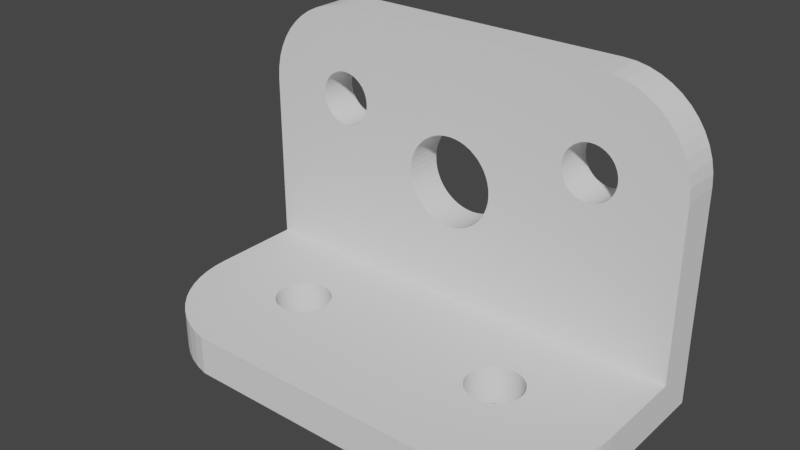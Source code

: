 # Source: CADsketcherExample1.blend  (saved by Blender 4.0.36; exported with 4.5.12 LTS)
import bpy
from mathutils import Matrix  # noqa: F401  (used for matrix-valued properties, if any)

bpy.ops.wm.read_factory_settings(use_empty=True)
scene = bpy.context.scene
scene.name = 'Scene'

# ---- collections
col_collection = bpy.data.collections.new('Collection'); scene.collection.children.link(col_collection)

# ---- world
world_world = bpy.data.worlds.new('World'); scene.world = world_world
world_world.use_nodes = True; world_world.node_tree.nodes.clear()
_N = world_world.node_tree.nodes; _L = world_world.node_tree.links
n0 = _N.new('ShaderNodeOutputWorld'); n0.name = 'World Output'; n0.location = (300, 300)
n1 = _N.new('ShaderNodeBackground'); n1.name = 'Background'; n1.location = (10, 300)
n1.inputs[0].default_value = (0.05088, 0.05088, 0.05088, 1.0)
_L.new(n1.outputs[0], n0.inputs[0])
n0.is_active_output = True
world_world.color = (0.05088, 0.05088, 0.05088)
world_world.use_sun_shadow = False
world_world.sun_shadow_jitter_overblur = 0.0

# ---- meshes
me_backplate = bpy.data.meshes.new('Backplate')
me_backplate.from_pydata([(-7.19, 0.004807, 0.0), (7.81, 0.004807, 0.0), (7.81, 7.005, 0.0), (7.783, 7.412, 0.0), (7.703, 7.802, 0.0), (7.574, 8.173, 0.0), (7.4, 8.519, 0.0), (7.185, 8.838, 0.0), (6.931, 9.126, 0.0), (6.643, 9.38, 0.0), (6.324, 9.595, 0.0), (5.978, 9.769, 0.0), (5.608, 9.898, 0.0), (5.217, 9.977, 0.0), (4.81, 10.0, 0.0), (-4.19, 10.0, 0.0), (-4.597, 9.977, 0.0), (-4.988, 9.898, 0.0), (-5.358, 9.769, 0.0), (-5.704, 9.595, 0.0), (-6.023, 9.38, 0.0), (-6.311, 9.126, 0.0), (-6.565, 8.838, 0.0), (-6.78, 8.519, 0.0), (-6.954, 8.173, 0.0), (-7.083, 7.802, 0.0), (-7.163, 7.412, 0.0), (-7.19, 7.005, 0.0), (-7.19, 5.19, 0.0), (9.185e-17, 6.8, 0.0), (-0.2035, 6.786, 0.0), (-0.3988, 6.746, 0.0), (-0.5839, 6.682, 0.0), (-0.7571, 6.595, 0.0), (-0.9166, 6.487, 0.0), (-1.061, 6.361, 0.0), (-1.187, 6.217, 0.0), (-1.295, 6.057, 0.0), (-1.382, 5.884, 0.0), (-1.446, 5.699, 0.0), (-1.486, 5.504, 0.0), (-1.5, 5.3, 0.0), (-1.486, 5.096, 0.0), (-1.446, 4.901, 0.0), (-1.382, 4.716, 0.0), (-1.295, 4.543, 0.0), (-1.187, 4.383, 0.0), (-1.061, 4.239, 0.0), (-0.9166, 4.113, 0.0), (-0.7571, 4.005, 0.0), (-0.5839, 3.918, 0.0), (-0.3988, 3.854, 0.0), (-0.2035, 3.814, 0.0), (-2.755e-16, 3.8, 0.0), (0.2035, 3.814, 0.0), (0.3988, 3.854, 0.0), (0.5839, 3.918, 0.0), (0.7571, 4.005, 0.0), (0.9166, 4.113, 0.0), (1.061, 4.239, 0.0), (1.187, 4.383, 0.0), (1.295, 4.543, 0.0), (1.382, 4.716, 0.0), (1.446, 4.901, 0.0), (1.486, 5.096, 0.0), (1.5, 5.3, 0.0), (1.486, 5.504, 0.0), (1.446, 5.699, 0.0), (1.382, 5.884, 0.0), (1.295, 6.057, 0.0), (1.187, 6.217, 0.0), (1.061, 6.361, 0.0), (0.9166, 6.487, 0.0), (0.7571, 6.595, 0.0), (0.5839, 6.682, 0.0), (0.3988, 6.746, 0.0), (0.2035, 6.786, 0.0), (-4.19, 7.905, 0.0), (-4.312, 7.897, 0.0), (-4.429, 7.873, 0.0), (-4.54, 7.834, 0.0), (-4.644, 7.782, 0.0), (-4.74, 7.717, 0.0), (-4.826, 7.641, 0.0), (-4.902, 7.555, 0.0), (-4.967, 7.459, 0.0), (-5.019, 7.355, 0.0), (-5.058, 7.244, 0.0), (-5.082, 7.127, 0.0), (-5.09, 7.005, 0.0), (-5.082, 6.883, 0.0), (-5.058, 6.766, 0.0), (-5.019, 6.654, 0.0), (-4.967, 6.551, 0.0), (-4.902, 6.455, 0.0), (-4.826, 6.368, 0.0), (-4.74, 6.292, 0.0), (-4.644, 6.228, 0.0), (-4.54, 6.176, 0.0), (-4.429, 6.137, 0.0), (-4.312, 6.113, 0.0), (-4.19, 6.105, 0.0), (-4.068, 6.113, 0.0), (-3.951, 6.137, 0.0), (-3.84, 6.176, 0.0), (-3.736, 6.228, 0.0), (-3.64, 6.292, 0.0), (-3.554, 6.368, 0.0), (-3.478, 6.455, 0.0), (-3.413, 6.551, 0.0), (-3.361, 6.654, 0.0), (-3.322, 6.766, 0.0), (-3.298, 6.883, 0.0), (-3.29, 7.005, 0.0), (-3.298, 7.127, 0.0), (-3.322, 7.244, 0.0), (-3.361, 7.355, 0.0), (-3.413, 7.459, 0.0), (-3.478, 7.555, 0.0), (-3.554, 7.641, 0.0), (-3.64, 7.717, 0.0), (-3.736, 7.782, 0.0), (-3.84, 7.834, 0.0), (-3.951, 7.873, 0.0), (-4.068, 7.897, 0.0), (4.81, 7.905, 0.0), (4.688, 7.897, 0.0), (4.571, 7.873, 0.0), (4.46, 7.834, 0.0), (4.356, 7.782, 0.0), (4.26, 7.717, 0.0), (4.174, 7.641, 0.0), (4.098, 7.555, 0.0), (4.033, 7.459, 0.0), (3.981, 7.355, 0.0), (3.942, 7.244, 0.0), (3.918, 7.127, 0.0), (3.91, 7.005, 0.0), (3.918, 6.883, 0.0), (3.942, 6.766, 0.0), (3.981, 6.654, 0.0), (4.033, 6.551, 0.0), (4.098, 6.455, 0.0), (4.174, 6.368, 0.0), (4.26, 6.292, 0.0), (4.356, 6.228, 0.0), (4.46, 6.176, 0.0), (4.571, 6.137, 0.0), (4.688, 6.113, 0.0), (4.81, 6.105, 0.0), (4.932, 6.113, 0.0), (5.049, 6.137, 0.0), (5.16, 6.176, 0.0), (5.264, 6.228, 0.0), (5.36, 6.292, 0.0), (5.446, 6.368, 0.0), (5.522, 6.455, 0.0), (5.587, 6.551, 0.0), (5.639, 6.654, 0.0), (5.678, 6.766, 0.0), (5.702, 6.883, 0.0), (5.71, 7.005, 0.0), (5.702, 7.127, 0.0), (5.678, 7.244, 0.0), (5.639, 7.355, 0.0), (5.587, 7.459, 0.0), (5.522, 7.555, 0.0), (5.446, 7.641, 0.0), (5.36, 7.717, 0.0), (5.264, 7.782, 0.0), (5.16, 7.834, 0.0), (5.049, 7.873, 0.0), (4.932, 7.897, 0.0), (-7.19, 0.004807, -1.3), (7.81, 0.004807, -1.3), (7.81, 7.005, -1.3), (7.783, 7.412, -1.3), (7.703, 7.802, -1.3), (7.574, 8.173, -1.3), (7.4, 8.519, -1.3), (7.185, 8.838, -1.3), (6.931, 9.126, -1.3), (6.643, 9.38, -1.3), (6.324, 9.595, -1.3), (5.978, 9.769, -1.3), (5.608, 9.898, -1.3), (5.217, 9.977, -1.3), (4.81, 10.0, -1.3), (-4.19, 10.0, -1.3), (-4.597, 9.977, -1.3), (-4.988, 9.898, -1.3), (-5.358, 9.769, -1.3), (-5.704, 9.595, -1.3), (-6.023, 9.38, -1.3), (-6.311, 9.126, -1.3), (-6.565, 8.838, -1.3), (-6.78, 8.519, -1.3), (-6.954, 8.173, -1.3), (-7.083, 7.802, -1.3), (-7.163, 7.412, -1.3), (-7.19, 7.005, -1.3), (-7.19, 5.19, -1.3), (9.185e-17, 6.8, -1.3), (-0.2035, 6.786, -1.3), (-0.3988, 6.746, -1.3), (-0.5839, 6.682, -1.3), (-0.7571, 6.595, -1.3), (-0.9166, 6.487, -1.3), (-1.061, 6.361, -1.3), (-1.187, 6.217, -1.3), (-1.295, 6.057, -1.3), (-1.382, 5.884, -1.3), (-1.446, 5.699, -1.3), (-1.486, 5.504, -1.3), (-1.5, 5.3, -1.3), (-1.486, 5.096, -1.3), (-1.446, 4.901, -1.3), (-1.382, 4.716, -1.3), (-1.295, 4.543, -1.3), (-1.187, 4.383, -1.3), (-1.061, 4.239, -1.3), (-0.9166, 4.113, -1.3), (-0.7571, 4.005, -1.3), (-0.5839, 3.918, -1.3), (-0.3988, 3.854, -1.3), (-0.2035, 3.814, -1.3), (-2.755e-16, 3.8, -1.3), (0.2035, 3.814, -1.3), (0.3988, 3.854, -1.3), (0.5839, 3.918, -1.3), (0.7571, 4.005, -1.3), (0.9166, 4.113, -1.3), (1.061, 4.239, -1.3), (1.187, 4.383, -1.3), (1.295, 4.543, -1.3), (1.382, 4.716, -1.3), (1.446, 4.901, -1.3), (1.486, 5.096, -1.3), (1.5, 5.3, -1.3), (1.486, 5.504, -1.3), (1.446, 5.699, -1.3), (1.382, 5.884, -1.3), (1.295, 6.057, -1.3), (1.187, 6.217, -1.3), (1.061, 6.361, -1.3), (0.9166, 6.487, -1.3), (0.7571, 6.595, -1.3), (0.5839, 6.682, -1.3), (0.3988, 6.746, -1.3), (0.2035, 6.786, -1.3), (-4.19, 7.905, -1.3), (-4.312, 7.897, -1.3), (-4.429, 7.873, -1.3), (-4.54, 7.834, -1.3), (-4.644, 7.782, -1.3), (-4.74, 7.717, -1.3), (-4.826, 7.641, -1.3), (-4.902, 7.555, -1.3), (-4.967, 7.459, -1.3), (-5.019, 7.355, -1.3), (-5.058, 7.244, -1.3), (-5.082, 7.127, -1.3), (-5.09, 7.005, -1.3), (-5.082, 6.883, -1.3), (-5.058, 6.766, -1.3), (-5.019, 6.654, -1.3), (-4.967, 6.551, -1.3), (-4.902, 6.455, -1.3), (-4.826, 6.368, -1.3), (-4.74, 6.292, -1.3), (-4.644, 6.228, -1.3), (-4.54, 6.176, -1.3), (-4.429, 6.137, -1.3), (-4.312, 6.113, -1.3), (-4.19, 6.105, -1.3), (-4.068, 6.113, -1.3), (-3.951, 6.137, -1.3), (-3.84, 6.176, -1.3), (-3.736, 6.228, -1.3), (-3.64, 6.292, -1.3), (-3.554, 6.368, -1.3), (-3.478, 6.455, -1.3), (-3.413, 6.551, -1.3), (-3.361, 6.654, -1.3), (-3.322, 6.766, -1.3), (-3.298, 6.883, -1.3), (-3.29, 7.005, -1.3), (-3.298, 7.127, -1.3), (-3.322, 7.244, -1.3), (-3.361, 7.355, -1.3), (-3.413, 7.459, -1.3), (-3.478, 7.555, -1.3), (-3.554, 7.641, -1.3), (-3.64, 7.717, -1.3), (-3.736, 7.782, -1.3), (-3.84, 7.834, -1.3), (-3.951, 7.873, -1.3), (-4.068, 7.897, -1.3), (4.81, 7.905, -1.3), (4.688, 7.897, -1.3), (4.571, 7.873, -1.3), (4.46, 7.834, -1.3), (4.356, 7.782, -1.3), (4.26, 7.717, -1.3), (4.174, 7.641, -1.3), (4.098, 7.555, -1.3), (4.033, 7.459, -1.3), (3.981, 7.355, -1.3), (3.942, 7.244, -1.3), (3.918, 7.127, -1.3), (3.91, 7.005, -1.3), (3.918, 6.883, -1.3), (3.942, 6.766, -1.3), (3.981, 6.654, -1.3), (4.033, 6.551, -1.3), (4.098, 6.455, -1.3), (4.174, 6.368, -1.3), (4.26, 6.292, -1.3), (4.356, 6.228, -1.3), (4.46, 6.176, -1.3), (4.571, 6.137, -1.3), (4.688, 6.113, -1.3), (4.81, 6.105, -1.3), (4.932, 6.113, -1.3), (5.049, 6.137, -1.3), (5.16, 6.176, -1.3), (5.264, 6.228, -1.3), (5.36, 6.292, -1.3), (5.446, 6.368, -1.3), (5.522, 6.455, -1.3), (5.587, 6.551, -1.3), (5.639, 6.654, -1.3), (5.678, 6.766, -1.3), (5.702, 6.883, -1.3), (5.71, 7.005, -1.3), (5.702, 7.127, -1.3), (5.678, 7.244, -1.3), (5.639, 7.355, -1.3), (5.587, 7.459, -1.3), (5.522, 7.555, -1.3), (5.446, 7.641, -1.3), (5.36, 7.717, -1.3), (5.264, 7.782, -1.3), (5.16, 7.834, -1.3), (5.049, 7.873, -1.3), (4.932, 7.897, -1.3)], [], [(14, 15, 16, 17, 18, 19, 20, 21, 22, 23, 24, 25, 26, 27, 28, 38, 37, 36, 35, 34, 33, 32, 31, 30, 29, 76, 75, 74, 73, 72, 71, 70, 69, 147, 146, 145, 144, 143, 142, 141, 140, 139, 138, 137, 136, 135, 134, 133, 132, 131, 130, 120, 119, 118, 117, 116, 115, 114, 113, 112, 111, 110, 109, 108, 107, 106, 105, 104, 103, 102, 101, 100, 99, 98, 97, 96, 95, 94, 93, 92, 91, 90, 89, 88, 87, 86, 85, 84, 83, 82, 81, 80, 79, 78, 77, 5, 6, 7, 8, 9, 10, 11, 12, 13), (2, 3, 4, 5, 77, 124, 123, 122, 121, 120, 130, 129, 128, 127, 126, 125, 172, 171, 170, 169, 168, 167, 166, 165, 164, 163, 162, 161, 160, 159, 158, 157, 156, 155, 154, 153, 152, 151, 150, 149, 148, 147, 69, 68, 67, 66, 65, 64, 63, 62, 61, 60, 59, 58, 57, 56, 55, 54, 53, 52, 51, 50, 49, 48, 47, 46, 45, 44, 43, 42, 41, 40, 39, 38, 28, 0, 1), (187, 186, 185, 184, 183, 182, 181, 180, 179, 178, 250, 251, 252, 253, 254, 255, 256, 257, 258, 259, 260, 261, 262, 263, 264, 265, 266, 267, 268, 269, 270, 271, 272, 273, 274, 275, 276, 277, 278, 279, 280, 281, 282, 283, 284, 285, 286, 287, 288, 289, 290, 291, 292, 293, 303, 304, 305, 306, 307, 308, 309, 310, 311, 312, 313, 314, 315, 316, 317, 318, 319, 320, 242, 243, 244, 245, 246, 247, 248, 249, 202, 203, 204, 205, 206, 207, 208, 209, 210, 211, 201, 200, 199, 198, 197, 196, 195, 194, 193, 192, 191, 190, 189, 188), (175, 174, 173, 201, 211, 212, 213, 214, 215, 216, 217, 218, 219, 220, 221, 222, 223, 224, 225, 226, 227, 228, 229, 230, 231, 232, 233, 234, 235, 236, 237, 238, 239, 240, 241, 242, 320, 321, 322, 323, 324, 325, 326, 327, 328, 329, 330, 331, 332, 333, 334, 335, 336, 337, 338, 339, 340, 341, 342, 343, 344, 345, 298, 299, 300, 301, 302, 303, 293, 294, 295, 296, 297, 250, 178, 177, 176), (3, 2, 175, 176), (155, 156, 329, 328), (7, 6, 179, 180), (11, 10, 183, 184), (16, 15, 188, 189), (110, 111, 284, 283), (20, 19, 192, 193), (24, 23, 196, 197), (79, 80, 253, 252), (60, 61, 234, 233), (29, 30, 203, 202), (41, 42, 215, 214), (33, 34, 207, 206), (37, 38, 211, 210), (45, 46, 219, 218), (49, 50, 223, 222), (53, 54, 227, 226), (57, 58, 231, 230), (61, 62, 235, 234), (69, 70, 243, 242), (73, 74, 247, 246), (76, 29, 202, 249), (77, 78, 251, 250), (81, 82, 255, 254), (85, 86, 259, 258), (89, 90, 263, 262), (93, 94, 267, 266), (97, 98, 271, 270), (105, 106, 279, 278), (113, 114, 287, 286), (117, 118, 291, 290), (121, 122, 295, 294), (124, 77, 250, 297), (125, 126, 299, 298), (129, 130, 303, 302), (133, 134, 307, 306), (137, 138, 311, 310), (141, 142, 315, 314), (145, 146, 319, 318), (149, 150, 323, 322), (22, 21, 194, 195), (157, 158, 331, 330), (165, 166, 339, 338), (169, 170, 343, 342), (172, 125, 298, 345), (91, 92, 265, 264), (171, 172, 345, 344), (47, 48, 221, 220), (4, 3, 176, 177), (8, 7, 180, 181), (12, 11, 184, 185), (17, 16, 189, 190), (21, 20, 193, 194), (25, 24, 197, 198), (30, 31, 204, 203), (34, 35, 208, 207), (38, 39, 212, 211), (42, 43, 216, 215), (50, 51, 224, 223), (54, 55, 228, 227), (58, 59, 232, 231), (62, 63, 236, 235), (66, 67, 240, 239), (70, 71, 244, 243), (74, 75, 248, 247), (78, 79, 252, 251), (84, 85, 258, 257), (82, 83, 256, 255), (86, 87, 260, 259), (94, 95, 268, 267), (46, 47, 220, 219), (98, 99, 272, 271), (102, 103, 276, 275), (106, 107, 280, 279), (114, 115, 288, 287), (143, 144, 317, 316), (118, 119, 292, 291), (122, 123, 296, 295), (107, 108, 281, 280), (126, 127, 300, 299), (130, 131, 304, 303), (134, 135, 308, 307), (138, 139, 312, 311), (142, 143, 316, 315), (146, 147, 320, 319), (158, 159, 332, 331), (162, 163, 336, 335), (170, 171, 344, 343), (153, 154, 327, 326), (96, 97, 270, 269), (5, 4, 177, 178), (9, 8, 181, 182), (13, 12, 185, 186), (18, 17, 190, 191), (26, 25, 198, 199), (31, 32, 205, 204), (100, 101, 274, 273), (35, 36, 209, 208), (39, 40, 213, 212), (43, 44, 217, 216), (59, 60, 233, 232), (161, 162, 335, 334), (63, 64, 237, 236), (67, 68, 241, 240), (71, 72, 245, 244), (75, 76, 249, 248), (83, 84, 257, 256), (104, 105, 278, 277), (166, 167, 340, 339), (87, 88, 261, 260), (65, 66, 239, 238), (95, 96, 269, 268), (99, 100, 273, 272), (103, 104, 277, 276), (111, 112, 285, 284), (115, 116, 289, 288), (119, 120, 293, 292), (123, 124, 297, 296), (127, 128, 301, 300), (131, 132, 305, 304), (135, 136, 309, 308), (147, 148, 321, 320), (151, 152, 325, 324), (159, 160, 333, 332), (51, 52, 225, 224), (163, 164, 337, 336), (167, 168, 341, 340), (150, 151, 324, 323), (0, 28, 201, 173), (55, 56, 229, 228), (154, 155, 328, 327), (90, 91, 264, 263), (6, 5, 178, 179), (10, 9, 182, 183), (14, 13, 186, 187), (15, 14, 187, 188), (19, 18, 191, 192), (23, 22, 195, 196), (27, 26, 199, 200), (28, 27, 200, 201), (139, 140, 313, 312), (32, 33, 206, 205), (36, 37, 210, 209), (40, 41, 214, 213), (44, 45, 218, 217), (101, 102, 275, 274), (48, 49, 222, 221), (52, 53, 226, 225), (56, 57, 230, 229), (64, 65, 238, 237), (68, 69, 242, 241), (72, 73, 246, 245), (80, 81, 254, 253), (88, 89, 262, 261), (92, 93, 266, 265), (108, 109, 282, 281), (112, 113, 286, 285), (1, 0, 173, 174), (116, 117, 290, 289), (120, 121, 294, 293), (128, 129, 302, 301), (132, 133, 306, 305), (136, 137, 310, 309), (140, 141, 314, 313), (2, 1, 174, 175), (144, 145, 318, 317), (148, 149, 322, 321), (109, 110, 283, 282), (152, 153, 326, 325), (156, 157, 330, 329), (160, 161, 334, 333), (164, 165, 338, 337), (168, 169, 342, 341)])
_uv = me_backplate.uv_layers.new(name='UVMap')
_uv.uv.foreach_set('vector', [0.1674, 0.0, 0.2233, 0.0, 0.2279, 0.0, 0.2326, 0.0, 0.2372, 0.0, 0.2419, 0.0, 0.2465, 0.0, 0.2512, 0.0, 0.2558, 0.0, 0.2605, 0.0, 0.2651, 0.0, 0.2698, 0.0, 0.2744, 0.0, 0.2791, 0.0, 0.2977, 0.0, 0.3767, 0.0, 0.3721, 0.0, 0.3674, 0.0, 0.3628, 0.0, 0.3581, 0.0, 0.3535, 0.0, 0.3488, 0.0, 0.3442, 0.0, 0.3395, 0.0, 0.3349, 0.0, 0.5535, 0.0, 0.5488, 0.0, 0.5442, 0.0, 0.5395, 0.0, 0.5349, 0.0, 0.5302, 0.0, 0.5256, 0.0, 0.5209, 0.0, 0.8837, 0.0, 0.8791, 0.0, 0.8744, 0.0, 0.8698, 0.0, 0.8651, 0.0, 0.8605, 0.0, 0.8558, 0.0, 0.8512, 0.0, 0.8465, 0.0, 0.8419, 0.0, 0.8372, 0.0, 0.8326, 0.0, 0.8279, 0.0, 0.8233, 0.0, 0.8186, 0.0, 0.814, 0.0, 0.8093, 0.0, 0.8047, 0.0, 0.7581, 0.0, 0.7535, 0.0, 0.7488, 0.0, 0.7442, 0.0, 0.7395, 0.0, 0.7349, 0.0, 0.7302, 0.0, 0.7256, 0.0, 0.7209, 0.0, 0.7163, 0.0, 0.7116, 0.0, 0.707, 0.0, 0.7023, 0.0, 0.6977, 0.0, 0.693, 0.0, 0.6884, 0.0, 0.6837, 0.0, 0.6791, 0.0, 0.6744, 0.0, 0.6698, 0.0, 0.6651, 0.0, 0.6605, 0.0, 0.6558, 0.0, 0.6512, 0.0, 0.6465, 0.0, 0.6419, 0.0, 0.6372, 0.0, 0.6326, 0.0, 0.6279, 0.0, 0.6233, 0.0, 0.6186, 0.0, 0.614, 0.0, 0.6093, 0.0, 0.6047, 0.0, 0.6, 0.0, 0.5953, 0.0, 0.5907, 0.0, 0.586, 0.0, 0.5814, 0.0, 0.5767, 0.0, 0.5721, 0.0, 0.5674, 0.0, 0.5628, 0.0, 0.5581, 0.0, 0.1256, 0.0, 0.1302, 0.0, 0.1349, 0.0, 0.1395, 0.0, 0.1442, 0.0, 0.1488, 0.0, 0.1535, 0.0, 0.1581, 0.0, 0.1628, 0.0, 0.1116, 0.0, 0.1163, 0.0, 0.1209, 0.0, 0.1256, 0.0, 0.5581, 0.0, 0.7767, 0.0, 0.7721, 0.0, 0.7674, 0.0, 0.7628, 0.0, 0.7581, 0.0, 0.8047, 0.0, 0.8, 0.0, 0.7953, 0.0, 0.7907, 0.0, 0.786, 0.0, 0.7814, 0.0, 1.0, 0.0, 0.9953, 0.0, 0.9907, 0.0, 0.986, 0.0, 0.9814, 0.0, 0.9767, 0.0, 0.9721, 0.0, 0.9674, 0.0, 0.9628, 0.0, 0.9581, 0.0, 0.9535, 0.0, 0.9488, 0.0, 0.9442, 0.0, 0.9395, 0.0, 0.9349, 0.0, 0.9302, 0.0, 0.9256, 0.0, 0.9209, 0.0, 0.9163, 0.0, 0.9116, 0.0, 0.907, 0.0, 0.9023, 0.0, 0.8977, 0.0, 0.893, 0.0, 0.8884, 0.0, 0.8837, 0.0, 0.5209, 0.0, 0.5163, 0.0, 0.5116, 0.0, 0.507, 0.0, 0.5023, 0.0, 0.4977, 0.0, 0.493, 0.0, 0.4884, 0.0, 0.4837, 0.0, 0.4791, 0.0, 0.4744, 0.0, 0.4698, 0.0, 0.4651, 0.0, 0.4605, 0.0, 0.4558, 0.0, 0.4512, 0.0, 0.4465, 0.0, 0.4419, 0.0, 0.4372, 0.0, 0.4326, 0.0, 0.4279, 0.0, 0.4233, 0.0, 0.4186, 0.0, 0.414, 0.0, 0.4093, 0.0, 0.4047, 0.0, 0.4, 0.0, 0.3953, 0.0, 0.3907, 0.0, 0.386, 0.0, 0.3814, 0.0, 0.3767, 0.0, 0.2977, 0.0, 0.0, 0.0, 0.05581, 0.0, 0.1674, 0.0, 0.1628, 0.0, 0.1581, 0.0, 0.1535, 0.0, 0.1488, 0.0, 0.1442, 0.0, 0.1395, 0.0, 0.1349, 0.0, 0.1302, 0.0, 0.1256, 0.0, 0.5581, 0.0, 0.5628, 0.0, 0.5674, 0.0, 0.5721, 0.0, 0.5767, 0.0, 0.5814, 0.0, 0.586, 0.0, 0.5907, 0.0, 0.5953, 0.0, 0.6, 0.0, 0.6047, 0.0, 0.6093, 0.0, 0.614, 0.0, 0.6186, 0.0, 0.6233, 0.0, 0.6279, 0.0, 0.6326, 0.0, 0.6372, 0.0, 0.6419, 0.0, 0.6465, 0.0, 0.6512, 0.0, 0.6558, 0.0, 0.6605, 0.0, 0.6651, 0.0, 0.6698, 0.0, 0.6744, 0.0, 0.6791, 0.0, 0.6837, 0.0, 0.6884, 0.0, 0.693, 0.0, 0.6977, 0.0, 0.7023, 0.0, 0.707, 0.0, 0.7116, 0.0, 0.7163, 0.0, 0.7209, 0.0, 0.7256, 0.0, 0.7302, 0.0, 0.7349, 0.0, 0.7395, 0.0, 0.7442, 0.0, 0.7488, 0.0, 0.7535, 0.0, 0.7581, 0.0, 0.8047, 0.0, 0.8093, 0.0, 0.814, 0.0, 0.8186, 0.0, 0.8233, 0.0, 0.8279, 0.0, 0.8326, 0.0, 0.8372, 0.0, 0.8419, 0.0, 0.8465, 0.0, 0.8512, 0.0, 0.8558, 0.0, 0.8605, 0.0, 0.8651, 0.0, 0.8698, 0.0, 0.8744, 0.0, 0.8791, 0.0, 0.8837, 0.0, 0.5209, 0.0, 0.5256, 0.0, 0.5302, 0.0, 0.5349, 0.0, 0.5395, 0.0, 0.5442, 0.0, 0.5488, 0.0, 0.5535, 0.0, 0.3349, 0.0, 0.3395, 0.0, 0.3442, 0.0, 0.3488, 0.0, 0.3535, 0.0, 0.3581, 0.0, 0.3628, 0.0, 0.3674, 0.0, 0.3721, 0.0, 0.3767, 0.0, 0.2977, 0.0, 0.2791, 0.0, 0.2744, 0.0, 0.2698, 0.0, 0.2651, 0.0, 0.2605, 0.0, 0.2558, 0.0, 0.2512, 0.0, 0.2465, 0.0, 0.2419, 0.0, 0.2372, 0.0, 0.2326, 0.0, 0.2279, 0.0, 0.2233, 0.0, 0.1116, 0.0, 0.05581, 0.0, 0.0, 0.0, 0.2977, 0.0, 0.3767, 0.0, 0.3814, 0.0, 0.386, 0.0, 0.3907, 0.0, 0.3953, 0.0, 0.4, 0.0, 0.4047, 0.0, 0.4093, 0.0, 0.414, 0.0, 0.4186, 0.0, 0.4233, 0.0, 0.4279, 0.0, 0.4326, 0.0, 0.4372, 0.0, 0.4419, 0.0, 0.4465, 0.0, 0.4512, 0.0, 0.4558, 0.0, 0.4605, 0.0, 0.4651, 0.0, 0.4698, 0.0, 0.4744, 0.0, 0.4791, 0.0, 0.4837, 0.0, 0.4884, 0.0, 0.493, 0.0, 0.4977, 0.0, 0.5023, 0.0, 0.507, 0.0, 0.5116, 0.0, 0.5163, 0.0, 0.5209, 0.0, 0.8837, 0.0, 0.8884, 0.0, 0.893, 0.0, 0.8977, 0.0, 0.9023, 0.0, 0.907, 0.0, 0.9116, 0.0, 0.9163, 0.0, 0.9209, 0.0, 0.9256, 0.0, 0.9302, 0.0, 0.9349, 0.0, 0.9395, 0.0, 0.9442, 0.0, 0.9488, 0.0, 0.9535, 0.0, 0.9581, 0.0, 0.9628, 0.0, 0.9674, 0.0, 0.9721, 0.0, 0.9767, 0.0, 0.9814, 0.0, 0.986, 0.0, 0.9907, 0.0, 0.9953, 0.0, 1.0, 0.0, 0.7814, 0.0, 0.786, 0.0, 0.7907, 0.0, 0.7953, 0.0, 0.8, 0.0, 0.8047, 0.0, 0.7581, 0.0, 0.7628, 0.0, 0.7674, 0.0, 0.7721, 0.0, 0.7767, 0.0, 0.5581, 0.0, 0.1256, 0.0, 0.1209, 0.0, 0.1163, 0.0, 0.1163, 0.0, 0.1116, 0.0, 0.1116, 0.0, 0.1163, 0.0, 0.9209, 0.0, 0.9256, 0.0, 0.9256, 0.0, 0.9209, 0.0, 0.1349, 0.0, 0.1302, 0.0, 0.1302, 0.0, 0.1349, 0.0, 0.1535, 0.0, 0.1488, 0.0, 0.1488, 0.0, 0.1535, 0.0, 0.2279, 0.0, 0.2233, 0.0, 0.2233, 0.0, 0.2279, 0.0, 0.7116, 0.0, 0.7163, 0.0, 0.7163, 0.0, 0.7116, 0.0, 0.2465, 0.0, 0.2419, 0.0, 0.2419, 0.0, 0.2465, 0.0, 0.2651, 0.0, 0.2605, 0.0, 0.2605, 0.0, 0.2651, 0.0, 0.5674, 0.0, 0.5721, 0.0, 0.5721, 0.0, 0.5674, 0.0, 0.4791, 0.0, 0.4837, 0.0, 0.4837, 0.0, 0.4791, 0.0, 0.3349, 0.0, 0.3395, 0.0, 0.3395, 0.0, 0.3349, 0.0, 0.3907, 0.0, 0.3953, 0.0, 0.3953, 0.0, 0.3907, 0.0, 0.3535, 0.0, 0.3581, 0.0, 0.3581, 0.0, 0.3535, 0.0, 0.3721, 0.0, 0.3767, 0.0, 0.3767, 0.0, 0.3721, 0.0, 0.4093, 0.0, 0.414, 0.0, 0.414, 0.0, 0.4093, 0.0, 0.4279, 0.0, 0.4326, 0.0, 0.4326, 0.0, 0.4279, 0.0, 0.4465, 0.0, 0.4512, 0.0, 0.4512, 0.0, 0.4465, 0.0, 0.4651, 0.0, 0.4698, 0.0, 0.4698, 0.0, 0.4651, 0.0, 0.4837, 0.0, 0.4884, 0.0, 0.4884, 0.0, 0.4837, 0.0, 0.5209, 0.0, 0.5256, 0.0, 0.5256, 0.0, 0.5209, 0.0, 0.5395, 0.0, 0.5442, 0.0, 0.5442, 0.0, 0.5395, 0.0, 0.5535, 0.0, 0.3349, 0.0, 0.3349, 0.0, 0.5535, 0.0, 0.5581, 0.0, 0.5628, 0.0, 0.5628, 0.0, 0.5581, 0.0, 0.5767, 0.0, 0.5814, 0.0, 0.5814, 0.0, 0.5767, 0.0, 0.5953, 0.0, 0.6, 0.0, 0.6, 0.0, 0.5953, 0.0, 0.614, 0.0, 0.6186, 0.0, 0.6186, 0.0, 0.614, 0.0, 0.6326, 0.0, 0.6372, 0.0, 0.6372, 0.0, 0.6326, 0.0, 0.6512, 0.0, 0.6558, 0.0, 0.6558, 0.0, 0.6512, 0.0, 0.6884, 0.0, 0.693, 0.0, 0.693, 0.0, 0.6884, 0.0, 0.7256, 0.0, 0.7302, 0.0, 0.7302, 0.0, 0.7256, 0.0, 0.7442, 0.0, 0.7488, 0.0, 0.7488, 0.0, 0.7442, 0.0, 0.7628, 0.0, 0.7674, 0.0, 0.7674, 0.0, 0.7628, 0.0, 0.7767, 0.0, 0.5581, 0.0, 0.5581, 0.0, 0.7767, 0.0, 0.7814, 0.0, 0.786, 0.0, 0.786, 0.0, 0.7814, 0.0, 0.8, 0.0, 0.8047, 0.0, 0.8047, 0.0, 0.8, 0.0, 0.8186, 0.0, 0.8233, 0.0, 0.8233, 0.0, 0.8186, 0.0, 0.8372, 0.0, 0.8419, 0.0, 0.8419, 0.0, 0.8372, 0.0, 0.8558, 0.0, 0.8605, 0.0, 0.8605, 0.0, 0.8558, 0.0, 0.8744, 0.0, 0.8791, 0.0, 0.8791, 0.0, 0.8744, 0.0, 0.893, 0.0, 0.8977, 0.0, 0.8977, 0.0, 0.893, 0.0, 0.2558, 0.0, 0.2512, 0.0, 0.2512, 0.0, 0.2558, 0.0, 0.9302, 0.0, 0.9349, 0.0, 0.9349, 0.0, 0.9302, 0.0, 0.9674, 0.0, 0.9721, 0.0, 0.9721, 0.0, 0.9674, 0.0, 0.986, 0.0, 0.9907, 0.0, 0.9907, 0.0, 0.986, 0.0, 1.0, 0.0, 0.7814, 0.0, 0.7814, 0.0, 1.0, 0.0, 0.6233, 0.0, 0.6279, 0.0, 0.6279, 0.0, 0.6233, 0.0, 0.9953, 0.0, 1.0, 0.0, 1.0, 0.0, 0.9953, 0.0, 0.4186, 0.0, 0.4233, 0.0, 0.4233, 0.0, 0.4186, 0.0, 0.1209, 0.0, 0.1163, 0.0, 0.1163, 0.0, 0.1209, 0.0, 0.1395, 0.0, 0.1349, 0.0, 0.1349, 0.0, 0.1395, 0.0, 0.1581, 0.0, 0.1535, 0.0, 0.1535, 0.0, 0.1581, 0.0, 0.2326, 0.0, 0.2279, 0.0, 0.2279, 0.0, 0.2326, 0.0, 0.2512, 0.0, 0.2465, 0.0, 0.2465, 0.0, 0.2512, 0.0, 0.2698, 0.0, 0.2651, 0.0, 0.2651, 0.0, 0.2698, 0.0, 0.3395, 0.0, 0.3442, 0.0, 0.3442, 0.0, 0.3395, 0.0, 0.3581, 0.0, 0.3628, 0.0, 0.3628, 0.0, 0.3581, 0.0, 0.3767, 0.0, 0.3814, 0.0, 0.3814, 0.0, 0.3767, 0.0, 0.3953, 0.0, 0.4, 0.0, 0.4, 0.0, 0.3953, 0.0, 0.4326, 0.0, 0.4372, 0.0, 0.4372, 0.0, 0.4326, 0.0, 0.4512, 0.0, 0.4558, 0.0, 0.4558, 0.0, 0.4512, 0.0, 0.4698, 0.0, 0.4744, 0.0, 0.4744, 0.0, 0.4698, 0.0, 0.4884, 0.0, 0.493, 0.0, 0.493, 0.0, 0.4884, 0.0, 0.507, 0.0, 0.5116, 0.0, 0.5116, 0.0, 0.507, 0.0, 0.5256, 0.0, 0.5302, 0.0, 0.5302, 0.0, 0.5256, 0.0, 0.5442, 0.0, 0.5488, 0.0, 0.5488, 0.0, 0.5442, 0.0, 0.5628, 0.0, 0.5674, 0.0, 0.5674, 0.0, 0.5628, 0.0, 0.5907, 0.0, 0.5953, 0.0, 0.5953, 0.0, 0.5907, 0.0, 0.5814, 0.0, 0.586, 0.0, 0.586, 0.0, 0.5814, 0.0, 0.6, 0.0, 0.6047, 0.0, 0.6047, 0.0, 0.6, 0.0, 0.6372, 0.0, 0.6419, 0.0, 0.6419, 0.0, 0.6372, 0.0, 0.414, 0.0, 0.4186, 0.0, 0.4186, 0.0, 0.414, 0.0, 0.6558, 0.0, 0.6605, 0.0, 0.6605, 0.0, 0.6558, 0.0, 0.6744, 0.0, 0.6791, 0.0, 0.6791, 0.0, 0.6744, 0.0, 0.693, 0.0, 0.6977, 0.0, 0.6977, 0.0, 0.693, 0.0, 0.7302, 0.0, 0.7349, 0.0, 0.7349, 0.0, 0.7302, 0.0, 0.8651, 0.0, 0.8698, 0.0, 0.8698, 0.0, 0.8651, 0.0, 0.7488, 0.0, 0.7535, 0.0, 0.7535, 0.0, 0.7488, 0.0, 0.7674, 0.0, 0.7721, 0.0, 0.7721, 0.0, 0.7674, 0.0, 0.6977, 0.0, 0.7023, 0.0, 0.7023, 0.0, 0.6977, 0.0, 0.786, 0.0, 0.7907, 0.0, 0.7907, 0.0, 0.786, 0.0, 0.8047, 0.0, 0.8093, 0.0, 0.8093, 0.0, 0.8047, 0.0, 0.8233, 0.0, 0.8279, 0.0, 0.8279, 0.0, 0.8233, 0.0, 0.8419, 0.0, 0.8465, 0.0, 0.8465, 0.0, 0.8419, 0.0, 0.8605, 0.0, 0.8651, 0.0, 0.8651, 0.0, 0.8605, 0.0, 0.8791, 0.0, 0.8837, 0.0, 0.8837, 0.0, 0.8791, 0.0, 0.9349, 0.0, 0.9395, 0.0, 0.9395, 0.0, 0.9349, 0.0, 0.9535, 0.0, 0.9581, 0.0, 0.9581, 0.0, 0.9535, 0.0, 0.9907, 0.0, 0.9953, 0.0, 0.9953, 0.0, 0.9907, 0.0, 0.9116, 0.0, 0.9163, 0.0, 0.9163, 0.0, 0.9116, 0.0, 0.6465, 0.0, 0.6512, 0.0, 0.6512, 0.0, 0.6465, 0.0, 0.1256, 0.0, 0.1209, 0.0, 0.1209, 0.0, 0.1256, 0.0, 0.1442, 0.0, 0.1395, 0.0, 0.1395, 0.0, 0.1442, 0.0, 0.1628, 0.0, 0.1581, 0.0, 0.1581, 0.0, 0.1628, 0.0, 0.2372, 0.0, 0.2326, 0.0, 0.2326, 0.0, 0.2372, 0.0, 0.2744, 0.0, 0.2698, 0.0, 0.2698, 0.0, 0.2744, 0.0, 0.3442, 0.0, 0.3488, 0.0, 0.3488, 0.0, 0.3442, 0.0, 0.6651, 0.0, 0.6698, 0.0, 0.6698, 0.0, 0.6651, 0.0, 0.3628, 0.0, 0.3674, 0.0, 0.3674, 0.0, 0.3628, 0.0, 0.3814, 0.0, 0.386, 0.0, 0.386, 0.0, 0.3814, 0.0, 0.4, 0.0, 0.4047, 0.0, 0.4047, 0.0, 0.4, 0.0, 0.4744, 0.0, 0.4791, 0.0, 0.4791, 0.0, 0.4744, 0.0, 0.9488, 0.0, 0.9535, 0.0, 0.9535, 0.0, 0.9488, 0.0, 0.493, 0.0, 0.4977, 0.0, 0.4977, 0.0, 0.493, 0.0, 0.5116, 0.0, 0.5163, 0.0, 0.5163, 0.0, 0.5116, 0.0, 0.5302, 0.0, 0.5349, 0.0, 0.5349, 0.0, 0.5302, 0.0, 0.5488, 0.0, 0.5535, 0.0, 0.5535, 0.0, 0.5488, 0.0, 0.586, 0.0, 0.5907, 0.0, 0.5907, 0.0, 0.586, 0.0, 0.6837, 0.0, 0.6884, 0.0, 0.6884, 0.0, 0.6837, 0.0, 0.9721, 0.0, 0.9767, 0.0, 0.9767, 0.0, 0.9721, 0.0, 0.6047, 0.0, 0.6093, 0.0, 0.6093, 0.0, 0.6047, 0.0, 0.5023, 0.0, 0.507, 0.0, 0.507, 0.0, 0.5023, 0.0, 0.6419, 0.0, 0.6465, 0.0, 0.6465, 0.0, 0.6419, 0.0, 0.6605, 0.0, 0.6651, 0.0, 0.6651, 0.0, 0.6605, 0.0, 0.6791, 0.0, 0.6837, 0.0, 0.6837, 0.0, 0.6791, 0.0, 0.7163, 0.0, 0.7209, 0.0, 0.7209, 0.0, 0.7163, 0.0, 0.7349, 0.0, 0.7395, 0.0, 0.7395, 0.0, 0.7349, 0.0, 0.7535, 0.0, 0.7581, 0.0, 0.7581, 0.0, 0.7535, 0.0, 0.7721, 0.0, 0.7767, 0.0, 0.7767, 0.0, 0.7721, 0.0, 0.7907, 0.0, 0.7953, 0.0, 0.7953, 0.0, 0.7907, 0.0, 0.8093, 0.0, 0.814, 0.0, 0.814, 0.0, 0.8093, 0.0, 0.8279, 0.0, 0.8326, 0.0, 0.8326, 0.0, 0.8279, 0.0, 0.8837, 0.0, 0.8884, 0.0, 0.8884, 0.0, 0.8837, 0.0, 0.9023, 0.0, 0.907, 0.0, 0.907, 0.0, 0.9023, 0.0, 0.9395, 0.0, 0.9442, 0.0, 0.9442, 0.0, 0.9395, 0.0, 0.4372, 0.0, 0.4419, 0.0, 0.4419, 0.0, 0.4372, 0.0, 0.9581, 0.0, 0.9628, 0.0, 0.9628, 0.0, 0.9581, 0.0, 0.9767, 0.0, 0.9814, 0.0, 0.9814, 0.0, 0.9767, 0.0, 0.8977, 0.0, 0.9023, 0.0, 0.9023, 0.0, 0.8977, 0.0, 0.0, 0.0, 0.2977, 0.0, 0.2977, 0.0, 0.0, 0.0, 0.4558, 0.0, 0.4605, 0.0, 0.4605, 0.0, 0.4558, 0.0, 0.9163, 0.0, 0.9209, 0.0, 0.9209, 0.0, 0.9163, 0.0, 0.6186, 0.0, 0.6233, 0.0, 0.6233, 0.0, 0.6186, 0.0, 0.1302, 0.0, 0.1256, 0.0, 0.1256, 0.0, 0.1302, 0.0, 0.1488, 0.0, 0.1442, 0.0, 0.1442, 0.0, 0.1488, 0.0, 0.1674, 0.0, 0.1628, 0.0, 0.1628, 0.0, 0.1674, 0.0, 0.2233, 0.0, 0.1674, 0.0, 0.1674, 0.0, 0.2233, 0.0, 0.2419, 0.0, 0.2372, 0.0, 0.2372, 0.0, 0.2419, 0.0, 0.2605, 0.0, 0.2558, 0.0, 0.2558, 0.0, 0.2605, 0.0, 0.2791, 0.0, 0.2744, 0.0, 0.2744, 0.0, 0.2791, 0.0, 0.2977, 0.0, 0.2791, 0.0, 0.2791, 0.0, 0.2977, 0.0, 0.8465, 0.0, 0.8512, 0.0, 0.8512, 0.0, 0.8465, 0.0, 0.3488, 0.0, 0.3535, 0.0, 0.3535, 0.0, 0.3488, 0.0, 0.3674, 0.0, 0.3721, 0.0, 0.3721, 0.0, 0.3674, 0.0, 0.386, 0.0, 0.3907, 0.0, 0.3907, 0.0, 0.386, 0.0, 0.4047, 0.0, 0.4093, 0.0, 0.4093, 0.0, 0.4047, 0.0, 0.6698, 0.0, 0.6744, 0.0, 0.6744, 0.0, 0.6698, 0.0, 0.4233, 0.0, 0.4279, 0.0, 0.4279, 0.0, 0.4233, 0.0, 0.4419, 0.0, 0.4465, 0.0, 0.4465, 0.0, 0.4419, 0.0, 0.4605, 0.0, 0.4651, 0.0, 0.4651, 0.0, 0.4605, 0.0, 0.4977, 0.0, 0.5023, 0.0, 0.5023, 0.0, 0.4977, 0.0, 0.5163, 0.0, 0.5209, 0.0, 0.5209, 0.0, 0.5163, 0.0, 0.5349, 0.0, 0.5395, 0.0, 0.5395, 0.0, 0.5349, 0.0, 0.5721, 0.0, 0.5767, 0.0, 0.5767, 0.0, 0.5721, 0.0, 0.6093, 0.0, 0.614, 0.0, 0.614, 0.0, 0.6093, 0.0, 0.6279, 0.0, 0.6326, 0.0, 0.6326, 0.0, 0.6279, 0.0, 0.7023, 0.0, 0.707, 0.0, 0.707, 0.0, 0.7023, 0.0, 0.7209, 0.0, 0.7256, 0.0, 0.7256, 0.0, 0.7209, 0.0, 0.05581, 0.0, 0.0, 0.0, 0.0, 0.0, 0.05581, 0.0, 0.7395, 0.0, 0.7442, 0.0, 0.7442, 0.0, 0.7395, 0.0, 0.7581, 0.0, 0.7628, 0.0, 0.7628, 0.0, 0.7581, 0.0, 0.7953, 0.0, 0.8, 0.0, 0.8, 0.0, 0.7953, 0.0, 0.814, 0.0, 0.8186, 0.0, 0.8186, 0.0, 0.814, 0.0, 0.8326, 0.0, 0.8372, 0.0, 0.8372, 0.0, 0.8326, 0.0, 0.8512, 0.0, 0.8558, 0.0, 0.8558, 0.0, 0.8512, 0.0, 0.1116, 0.0, 0.05581, 0.0, 0.05581, 0.0, 0.1116, 0.0, 0.8698, 0.0, 0.8744, 0.0, 0.8744, 0.0, 0.8698, 0.0, 0.8884, 0.0, 0.893, 0.0, 0.893, 0.0, 0.8884, 0.0, 0.707, 0.0, 0.7116, 0.0, 0.7116, 0.0, 0.707, 0.0, 0.907, 0.0, 0.9116, 0.0, 0.9116, 0.0, 0.907, 0.0, 0.9256, 0.0, 0.9302, 0.0, 0.9302, 0.0, 0.9256, 0.0, 0.9442, 0.0, 0.9488, 0.0, 0.9488, 0.0, 0.9442, 0.0, 0.9628, 0.0, 0.9674, 0.0, 0.9674, 0.0, 0.9628, 0.0, 0.9814, 0.0, 0.986, 0.0, 0.986, 0.0, 0.9814, 0.0])
me_backplate.update()
me_baseplate = bpy.data.meshes.new('Baseplate')
me_baseplate.from_pydata([(4.931, -7.992, 1.3), (-4.069, -7.992, 1.3), (-4.497, -7.88, 1.3), (-4.902, -7.722, 1.3), (-5.28, -7.521, 1.3), (-5.631, -7.28, 1.3), (-5.95, -7.002, 1.3), (-6.235, -6.692, 1.3), (-6.484, -6.351, 1.3), (-6.693, -5.984, 1.3), (-6.861, -5.593, 1.3), (-6.984, -5.182, 1.3), (-7.06, -4.754, 1.3), (-7.086, -4.313, 1.3), (-7.086, 0.008265, 1.3), (7.914, 0.008265, 1.3), (7.92, -3.993, 1.3), (7.921, -4.313, 1.3), (7.896, -4.752, 1.3), (7.821, -5.178, 1.3), (7.7, -5.588, 1.3), (7.534, -5.978, 1.3), (7.327, -6.344, 1.3), (7.081, -6.684, 1.3), (6.798, -6.995, 1.3), (6.482, -7.273, 1.3), (6.134, -7.515, 1.3), (5.758, -7.717, 1.3), (5.356, -7.877, 1.3), (-3.334, -3.413, 1.3), (-3.456, -3.421, 1.3), (-3.573, -3.445, 1.3), (-3.684, -3.484, 1.3), (-3.788, -3.536, 1.3), (-3.884, -3.6, 1.3), (-3.97, -3.676, 1.3), (-4.046, -3.763, 1.3), (-4.111, -3.859, 1.3), (-4.163, -3.962, 1.3), (-4.202, -4.074, 1.3), (-4.226, -4.191, 1.3), (-4.234, -4.313, 1.3), (-4.226, -4.435, 1.3), (-4.202, -4.552, 1.3), (-4.163, -4.663, 1.3), (-4.111, -4.767, 1.3), (-4.046, -4.863, 1.3), (-3.97, -4.949, 1.3), (-3.884, -5.025, 1.3), (-3.788, -5.09, 1.3), (-3.684, -5.142, 1.3), (-3.573, -5.181, 1.3), (-3.456, -5.205, 1.3), (-3.334, -5.213, 1.3), (-3.212, -5.205, 1.3), (-3.095, -5.181, 1.3), (-2.984, -5.142, 1.3), (-2.88, -5.09, 1.3), (-2.784, -5.025, 1.3), (-2.698, -4.949, 1.3), (-2.622, -4.863, 1.3), (-2.557, -4.767, 1.3), (-2.505, -4.663, 1.3), (-2.466, -4.552, 1.3), (-2.442, -4.435, 1.3), (-2.434, -4.313, 1.3), (-2.442, -4.191, 1.3), (-2.466, -4.074, 1.3), (-2.505, -3.962, 1.3), (-2.557, -3.859, 1.3), (-2.622, -3.763, 1.3), (-2.698, -3.676, 1.3), (-2.784, -3.6, 1.3), (-2.88, -3.536, 1.3), (-2.984, -3.484, 1.3), (-3.095, -3.445, 1.3), (-3.212, -3.421, 1.3), (4.169, -3.418, 1.3), (4.047, -3.426, 1.3), (3.93, -3.45, 1.3), (3.819, -3.489, 1.3), (3.715, -3.541, 1.3), (3.619, -3.606, 1.3), (3.533, -3.682, 1.3), (3.457, -3.768, 1.3), (3.392, -3.864, 1.3), (3.34, -3.968, 1.3), (3.301, -4.079, 1.3), (3.277, -4.196, 1.3), (3.269, -4.318, 1.3), (3.277, -4.44, 1.3), (3.301, -4.558, 1.3), (3.34, -4.669, 1.3), (3.392, -4.773, 1.3), (3.457, -4.868, 1.3), (3.533, -4.955, 1.3), (3.619, -5.031, 1.3), (3.715, -5.095, 1.3), (3.819, -5.148, 1.3), (3.93, -5.186, 1.3), (4.047, -5.21, 1.3), (4.169, -5.218, 1.3), (4.291, -5.21, 1.3), (4.408, -5.186, 1.3), (4.52, -5.148, 1.3), (4.623, -5.095, 1.3), (4.719, -5.031, 1.3), (4.806, -4.955, 1.3), (4.882, -4.868, 1.3), (4.946, -4.773, 1.3), (4.999, -4.669, 1.3), (5.037, -4.558, 1.3), (5.061, -4.44, 1.3), (5.069, -4.318, 1.3), (5.061, -4.196, 1.3), (5.037, -4.079, 1.3), (4.999, -3.968, 1.3), (4.946, -3.864, 1.3), (4.882, -3.768, 1.3), (4.806, -3.682, 1.3), (4.719, -3.606, 1.3), (4.623, -3.541, 1.3), (4.52, -3.489, 1.3), (4.408, -3.45, 1.3), (4.291, -3.426, 1.3), (4.931, -7.992, 0.0), (-4.069, -7.992, 0.0), (-4.497, -7.88, 0.0), (-4.902, -7.722, 0.0), (-5.28, -7.521, 0.0), (-5.631, -7.28, 0.0), (-5.95, -7.002, 0.0), (-6.235, -6.692, 0.0), (-6.484, -6.351, 0.0), (-6.693, -5.984, 0.0), (-6.861, -5.593, 0.0), (-6.984, -5.182, 0.0), (-7.06, -4.754, 0.0), (-7.086, -4.313, 0.0), (-7.086, 0.008265, 0.0), (7.914, 0.008265, 0.0), (7.92, -3.993, 0.0), (7.921, -4.313, 0.0), (7.896, -4.752, 0.0), (7.821, -5.178, 0.0), (7.7, -5.588, 0.0), (7.534, -5.978, 0.0), (7.327, -6.344, 0.0), (7.081, -6.684, 0.0), (6.798, -6.995, 0.0), (6.482, -7.273, 0.0), (6.134, -7.515, 0.0), (5.758, -7.717, 0.0), (5.356, -7.877, 0.0), (-3.334, -3.413, 0.0), (-3.456, -3.421, 0.0), (-3.573, -3.445, 0.0), (-3.684, -3.484, 0.0), (-3.788, -3.536, 0.0), (-3.884, -3.6, 0.0), (-3.97, -3.676, 0.0), (-4.046, -3.763, 0.0), (-4.111, -3.859, 0.0), (-4.163, -3.962, 0.0), (-4.202, -4.074, 0.0), (-4.226, -4.191, 0.0), (-4.234, -4.313, 0.0), (-4.226, -4.435, 0.0), (-4.202, -4.552, 0.0), (-4.163, -4.663, 0.0), (-4.111, -4.767, 0.0), (-4.046, -4.863, 0.0), (-3.97, -4.949, 0.0), (-3.884, -5.025, 0.0), (-3.788, -5.09, 0.0), (-3.684, -5.142, 0.0), (-3.573, -5.181, 0.0), (-3.456, -5.205, 0.0), (-3.334, -5.213, 0.0), (-3.212, -5.205, 0.0), (-3.095, -5.181, 0.0), (-2.984, -5.142, 0.0), (-2.88, -5.09, 0.0), (-2.784, -5.025, 0.0), (-2.698, -4.949, 0.0), (-2.622, -4.863, 0.0), (-2.557, -4.767, 0.0), (-2.505, -4.663, 0.0), (-2.466, -4.552, 0.0), (-2.442, -4.435, 0.0), (-2.434, -4.313, 0.0), (-2.442, -4.191, 0.0), (-2.466, -4.074, 0.0), (-2.505, -3.962, 0.0), (-2.557, -3.859, 0.0), (-2.622, -3.763, 0.0), (-2.698, -3.676, 0.0), (-2.784, -3.6, 0.0), (-2.88, -3.536, 0.0), (-2.984, -3.484, 0.0), (-3.095, -3.445, 0.0), (-3.212, -3.421, 0.0), (4.169, -3.418, 0.0), (4.047, -3.426, 0.0), (3.93, -3.45, 0.0), (3.819, -3.489, 0.0), (3.715, -3.541, 0.0), (3.619, -3.606, 0.0), (3.533, -3.682, 0.0), (3.457, -3.768, 0.0), (3.392, -3.864, 0.0), (3.34, -3.968, 0.0), (3.301, -4.079, 0.0), (3.277, -4.196, 0.0), (3.269, -4.318, 0.0), (3.277, -4.44, 0.0), (3.301, -4.558, 0.0), (3.34, -4.669, 0.0), (3.392, -4.773, 0.0), (3.457, -4.868, 0.0), (3.533, -4.955, 0.0), (3.619, -5.031, 0.0), (3.715, -5.095, 0.0), (3.819, -5.148, 0.0), (3.93, -5.186, 0.0), (4.047, -5.21, 0.0), (4.169, -5.218, 0.0), (4.291, -5.21, 0.0), (4.408, -5.186, 0.0), (4.52, -5.148, 0.0), (4.623, -5.095, 0.0), (4.719, -5.031, 0.0), (4.806, -4.955, 0.0), (4.882, -4.868, 0.0), (4.946, -4.773, 0.0), (4.999, -4.669, 0.0), (5.037, -4.558, 0.0), (5.061, -4.44, 0.0), (5.069, -4.318, 0.0), (5.061, -4.196, 0.0), (5.037, -4.079, 0.0), (4.999, -3.968, 0.0), (4.946, -3.864, 0.0), (4.882, -3.768, 0.0), (4.806, -3.682, 0.0), (4.719, -3.606, 0.0), (4.623, -3.541, 0.0), (4.52, -3.489, 0.0), (4.408, -3.45, 0.0), (4.291, -3.426, 0.0)], [], [(71, 82, 81, 80, 73, 72), (85, 84, 83, 82, 71, 70, 69, 68, 67, 66, 65, 64, 63, 62, 61, 60, 59, 58, 57, 56, 55, 54, 53, 52, 51, 50, 49, 48, 47, 46, 45, 44, 43, 42, 41, 40, 39, 38, 37, 36, 35, 34, 33, 32, 31, 30, 29, 76, 75, 74, 73, 80, 79, 78, 77, 124, 123, 122, 121, 120, 119, 16, 15, 14, 13, 12, 11, 10, 9, 8, 7, 6, 5, 4, 3, 2, 1, 0, 28, 27, 26, 25, 24, 23, 22, 21, 20, 19, 106, 105, 104, 103, 102, 101, 100, 99, 98, 97, 96, 95, 94, 93, 92, 91, 90, 89, 88, 87, 86), (118, 117, 116, 115, 114, 113, 112, 111, 110, 109, 108, 107, 106, 19, 18, 17, 16, 119), (196, 197, 198, 205, 206, 207), (210, 211, 212, 213, 214, 215, 216, 217, 218, 219, 220, 221, 222, 223, 224, 225, 226, 227, 228, 229, 230, 231, 144, 145, 146, 147, 148, 149, 150, 151, 152, 153, 125, 126, 127, 128, 129, 130, 131, 132, 133, 134, 135, 136, 137, 138, 139, 140, 141, 244, 245, 246, 247, 248, 249, 202, 203, 204, 205, 198, 199, 200, 201, 154, 155, 156, 157, 158, 159, 160, 161, 162, 163, 164, 165, 166, 167, 168, 169, 170, 171, 172, 173, 174, 175, 176, 177, 178, 179, 180, 181, 182, 183, 184, 185, 186, 187, 188, 189, 190, 191, 192, 193, 194, 195, 196, 207, 208, 209), (243, 244, 141, 142, 143, 144, 231, 232, 233, 234, 235, 236, 237, 238, 239, 240, 241, 242), (27, 28, 153, 152), (5, 6, 131, 130), (9, 10, 135, 134), (17, 18, 143, 142), (28, 0, 125, 153), (29, 30, 155, 154), (33, 34, 159, 158), (37, 38, 163, 162), (41, 42, 167, 166), (45, 46, 171, 170), (49, 50, 175, 174), (53, 54, 179, 178), (57, 58, 183, 182), (61, 62, 187, 186), (65, 66, 191, 190), (69, 70, 195, 194), (73, 74, 199, 198), (76, 29, 154, 201), (77, 78, 203, 202), (81, 82, 207, 206), (85, 86, 211, 210), (89, 90, 215, 214), (93, 94, 219, 218), (97, 98, 223, 222), (101, 102, 227, 226), (105, 106, 231, 230), (109, 110, 235, 234), (113, 114, 239, 238), (117, 118, 243, 242), (1, 2, 127, 126), (121, 122, 247, 246), (124, 77, 202, 249), (110, 111, 236, 235), (2, 3, 128, 127), (6, 7, 132, 131), (10, 11, 136, 135), (18, 19, 144, 143), (22, 23, 148, 147), (26, 27, 152, 151), (30, 31, 156, 155), (34, 35, 160, 159), (38, 39, 164, 163), (42, 43, 168, 167), (46, 47, 172, 171), (50, 51, 176, 175), (54, 55, 180, 179), (58, 59, 184, 183), (122, 123, 248, 247), (66, 67, 192, 191), (70, 71, 196, 195), (103, 104, 229, 228), (74, 75, 200, 199), (78, 79, 204, 203), (82, 83, 208, 207), (86, 87, 212, 211), (90, 91, 216, 215), (94, 95, 220, 219), (98, 99, 224, 223), (102, 103, 228, 227), (106, 107, 232, 231), (114, 115, 240, 239), (107, 108, 233, 232), (35, 36, 161, 160), (3, 4, 129, 128), (115, 116, 241, 240), (7, 8, 133, 132), (11, 12, 137, 136), (14, 15, 140, 139), (19, 20, 145, 144), (118, 119, 244, 243), (31, 32, 157, 156), (39, 40, 165, 164), (43, 44, 169, 168), (62, 63, 188, 187), (55, 56, 181, 180), (59, 60, 185, 184), (63, 64, 189, 188), (67, 68, 193, 192), (71, 72, 197, 196), (75, 76, 201, 200), (79, 80, 205, 204), (83, 84, 209, 208), (87, 88, 213, 212), (91, 92, 217, 216), (95, 96, 221, 220), (99, 100, 225, 224), (47, 48, 173, 172), (111, 112, 237, 236), (119, 120, 245, 244), (123, 124, 249, 248), (51, 52, 177, 176), (32, 33, 158, 157), (112, 113, 238, 237), (23, 24, 149, 148), (4, 5, 130, 129), (8, 9, 134, 133), (12, 13, 138, 137), (13, 14, 139, 138), (15, 16, 141, 140), (16, 17, 142, 141), (20, 21, 146, 145), (24, 25, 150, 149), (36, 37, 162, 161), (40, 41, 166, 165), (48, 49, 174, 173), (52, 53, 178, 177), (56, 57, 182, 181), (60, 61, 186, 185), (64, 65, 190, 189), (68, 69, 194, 193), (44, 45, 170, 169), (72, 73, 198, 197), (25, 26, 151, 150), (80, 81, 206, 205), (84, 85, 210, 209), (88, 89, 214, 213), (92, 93, 218, 217), (96, 97, 222, 221), (100, 101, 226, 225), (104, 105, 230, 229), (108, 109, 234, 233), (116, 117, 242, 241), (120, 121, 246, 245), (21, 22, 147, 146), (0, 1, 126, 125)])
_uv = me_baseplate.uv_layers.new(name='UVMap')
_uv.uv.foreach_set('vector', [0.6826, 0.0, 0.7485, 0.0, 0.7425, 0.0, 0.7365, 0.0, 0.6946, 0.0, 0.6886, 0.0, 0.7665, 0.0, 0.7605, 0.0, 0.7545, 0.0, 0.7485, 0.0, 0.6826, 0.0, 0.6766, 0.0, 0.6707, 0.0, 0.6647, 0.0, 0.6587, 0.0, 0.6527, 0.0, 0.6467, 0.0, 0.6407, 0.0, 0.6347, 0.0, 0.6287, 0.0, 0.6228, 0.0, 0.6168, 0.0, 0.6108, 0.0, 0.6048, 0.0, 0.5988, 0.0, 0.5928, 0.0, 0.5868, 0.0, 0.5808, 0.0, 0.5749, 0.0, 0.5689, 0.0, 0.5629, 0.0, 0.5569, 0.0, 0.5509, 0.0, 0.5449, 0.0, 0.5389, 0.0, 0.5329, 0.0, 0.5269, 0.0, 0.521, 0.0, 0.515, 0.0, 0.509, 0.0, 0.503, 0.0, 0.497, 0.0, 0.491, 0.0, 0.485, 0.0, 0.479, 0.0, 0.4731, 0.0, 0.4671, 0.0, 0.4611, 0.0, 0.4551, 0.0, 0.4491, 0.0, 0.4431, 0.0, 0.4371, 0.0, 0.4311, 0.0, 0.7126, 0.0, 0.7066, 0.0, 0.7006, 0.0, 0.6946, 0.0, 0.7365, 0.0, 0.7305, 0.0, 0.7246, 0.0, 0.7186, 0.0, 1.0, 0.0, 0.994, 0.0, 0.988, 0.0, 0.982, 0.0, 0.976, 0.0, 0.9701, 0.0, 0.3473, 0.0, 0.2874, 0.0, 0.2156, 0.0, 0.1437, 0.0, 0.1377, 0.0, 0.1317, 0.0, 0.1257, 0.0, 0.1198, 0.0, 0.1138, 0.0, 0.1078, 0.0, 0.1018, 0.0, 0.09581, 0.0, 0.08982, 0.0, 0.08383, 0.0, 0.07784, 0.0, 0.07186, 0.0, 0.0, 0.0, 0.4251, 0.0, 0.4192, 0.0, 0.4132, 0.0, 0.4072, 0.0, 0.4012, 0.0, 0.3952, 0.0, 0.3892, 0.0, 0.3832, 0.0, 0.3772, 0.0, 0.3713, 0.0, 0.8922, 0.0, 0.8862, 0.0, 0.8802, 0.0, 0.8743, 0.0, 0.8683, 0.0, 0.8623, 0.0, 0.8563, 0.0, 0.8503, 0.0, 0.8443, 0.0, 0.8383, 0.0, 0.8323, 0.0, 0.8263, 0.0, 0.8204, 0.0, 0.8144, 0.0, 0.8084, 0.0, 0.8024, 0.0, 0.7964, 0.0, 0.7904, 0.0, 0.7844, 0.0, 0.7784, 0.0, 0.7725, 0.0, 0.9641, 0.0, 0.9581, 0.0, 0.9521, 0.0, 0.9461, 0.0, 0.9401, 0.0, 0.9341, 0.0, 0.9281, 0.0, 0.9222, 0.0, 0.9162, 0.0, 0.9102, 0.0, 0.9042, 0.0, 0.8982, 0.0, 0.8922, 0.0, 0.3713, 0.0, 0.3653, 0.0, 0.3593, 0.0, 0.3473, 0.0, 0.9701, 0.0, 0.6826, 0.0, 0.6886, 0.0, 0.6946, 0.0, 0.7365, 0.0, 0.7425, 0.0, 0.7485, 0.0, 0.7665, 0.0, 0.7725, 0.0, 0.7784, 0.0, 0.7844, 0.0, 0.7904, 0.0, 0.7964, 0.0, 0.8024, 0.0, 0.8084, 0.0, 0.8144, 0.0, 0.8204, 0.0, 0.8263, 0.0, 0.8323, 0.0, 0.8383, 0.0, 0.8443, 0.0, 0.8503, 0.0, 0.8563, 0.0, 0.8623, 0.0, 0.8683, 0.0, 0.8743, 0.0, 0.8802, 0.0, 0.8862, 0.0, 0.8922, 0.0, 0.3713, 0.0, 0.3772, 0.0, 0.3832, 0.0, 0.3892, 0.0, 0.3952, 0.0, 0.4012, 0.0, 0.4072, 0.0, 0.4132, 0.0, 0.4192, 0.0, 0.4251, 0.0, 0.0, 0.0, 0.07186, 0.0, 0.07784, 0.0, 0.08383, 0.0, 0.08982, 0.0, 0.09581, 0.0, 0.1018, 0.0, 0.1078, 0.0, 0.1138, 0.0, 0.1198, 0.0, 0.1257, 0.0, 0.1317, 0.0, 0.1377, 0.0, 0.1437, 0.0, 0.2156, 0.0, 0.2874, 0.0, 0.3473, 0.0, 0.9701, 0.0, 0.976, 0.0, 0.982, 0.0, 0.988, 0.0, 0.994, 0.0, 1.0, 0.0, 0.7186, 0.0, 0.7246, 0.0, 0.7305, 0.0, 0.7365, 0.0, 0.6946, 0.0, 0.7006, 0.0, 0.7066, 0.0, 0.7126, 0.0, 0.4311, 0.0, 0.4371, 0.0, 0.4431, 0.0, 0.4491, 0.0, 0.4551, 0.0, 0.4611, 0.0, 0.4671, 0.0, 0.4731, 0.0, 0.479, 0.0, 0.485, 0.0, 0.491, 0.0, 0.497, 0.0, 0.503, 0.0, 0.509, 0.0, 0.515, 0.0, 0.521, 0.0, 0.5269, 0.0, 0.5329, 0.0, 0.5389, 0.0, 0.5449, 0.0, 0.5509, 0.0, 0.5569, 0.0, 0.5629, 0.0, 0.5689, 0.0, 0.5749, 0.0, 0.5808, 0.0, 0.5868, 0.0, 0.5928, 0.0, 0.5988, 0.0, 0.6048, 0.0, 0.6108, 0.0, 0.6168, 0.0, 0.6228, 0.0, 0.6287, 0.0, 0.6347, 0.0, 0.6407, 0.0, 0.6467, 0.0, 0.6527, 0.0, 0.6587, 0.0, 0.6647, 0.0, 0.6707, 0.0, 0.6766, 0.0, 0.6826, 0.0, 0.7485, 0.0, 0.7545, 0.0, 0.7605, 0.0, 0.9641, 0.0, 0.9701, 0.0, 0.3473, 0.0, 0.3593, 0.0, 0.3653, 0.0, 0.3713, 0.0, 0.8922, 0.0, 0.8982, 0.0, 0.9042, 0.0, 0.9102, 0.0, 0.9162, 0.0, 0.9222, 0.0, 0.9281, 0.0, 0.9341, 0.0, 0.9401, 0.0, 0.9461, 0.0, 0.9521, 0.0, 0.9581, 0.0, 0.4192, 0.0, 0.4251, 0.0, 0.4251, 0.0, 0.4192, 0.0, 0.09581, 0.0, 0.1018, 0.0, 0.1018, 0.0, 0.09581, 0.0, 0.1198, 0.0, 0.1257, 0.0, 0.1257, 0.0, 0.1198, 0.0, 0.3593, 0.0, 0.3653, 0.0, 0.3653, 0.0, 0.3593, 0.0, 0.4251, 0.0, 0.0, 0.0, 0.0, 0.0, 0.4251, 0.0, 0.4311, 0.0, 0.4371, 0.0, 0.4371, 0.0, 0.4311, 0.0, 0.4551, 0.0, 0.4611, 0.0, 0.4611, 0.0, 0.4551, 0.0, 0.479, 0.0, 0.485, 0.0, 0.485, 0.0, 0.479, 0.0, 0.503, 0.0, 0.509, 0.0, 0.509, 0.0, 0.503, 0.0, 0.5269, 0.0, 0.5329, 0.0, 0.5329, 0.0, 0.5269, 0.0, 0.5509, 0.0, 0.5569, 0.0, 0.5569, 0.0, 0.5509, 0.0, 0.5749, 0.0, 0.5808, 0.0, 0.5808, 0.0, 0.5749, 0.0, 0.5988, 0.0, 0.6048, 0.0, 0.6048, 0.0, 0.5988, 0.0, 0.6228, 0.0, 0.6287, 0.0, 0.6287, 0.0, 0.6228, 0.0, 0.6467, 0.0, 0.6527, 0.0, 0.6527, 0.0, 0.6467, 0.0, 0.6707, 0.0, 0.6766, 0.0, 0.6766, 0.0, 0.6707, 0.0, 0.6946, 0.0, 0.7006, 0.0, 0.7006, 0.0, 0.6946, 0.0, 0.7126, 0.0, 0.4311, 0.0, 0.4311, 0.0, 0.7126, 0.0, 0.7186, 0.0, 0.7246, 0.0, 0.7246, 0.0, 0.7186, 0.0, 0.7425, 0.0, 0.7485, 0.0, 0.7485, 0.0, 0.7425, 0.0, 0.7665, 0.0, 0.7725, 0.0, 0.7725, 0.0, 0.7665, 0.0, 0.7904, 0.0, 0.7964, 0.0, 0.7964, 0.0, 0.7904, 0.0, 0.8144, 0.0, 0.8204, 0.0, 0.8204, 0.0, 0.8144, 0.0, 0.8383, 0.0, 0.8443, 0.0, 0.8443, 0.0, 0.8383, 0.0, 0.8623, 0.0, 0.8683, 0.0, 0.8683, 0.0, 0.8623, 0.0, 0.8862, 0.0, 0.8922, 0.0, 0.8922, 0.0, 0.8862, 0.0, 0.9102, 0.0, 0.9162, 0.0, 0.9162, 0.0, 0.9102, 0.0, 0.9341, 0.0, 0.9401, 0.0, 0.9401, 0.0, 0.9341, 0.0, 0.9581, 0.0, 0.9641, 0.0, 0.9641, 0.0, 0.9581, 0.0, 0.07186, 0.0, 0.07784, 0.0, 0.07784, 0.0, 0.07186, 0.0, 0.982, 0.0, 0.988, 0.0, 0.988, 0.0, 0.982, 0.0, 1.0, 0.0, 0.7186, 0.0, 0.7186, 0.0, 1.0, 0.0, 0.9162, 0.0, 0.9222, 0.0, 0.9222, 0.0, 0.9162, 0.0, 0.07784, 0.0, 0.08383, 0.0, 0.08383, 0.0, 0.07784, 0.0, 0.1018, 0.0, 0.1078, 0.0, 0.1078, 0.0, 0.1018, 0.0, 0.1257, 0.0, 0.1317, 0.0, 0.1317, 0.0, 0.1257, 0.0, 0.3653, 0.0, 0.3713, 0.0, 0.3713, 0.0, 0.3653, 0.0, 0.3892, 0.0, 0.3952, 0.0, 0.3952, 0.0, 0.3892, 0.0, 0.4132, 0.0, 0.4192, 0.0, 0.4192, 0.0, 0.4132, 0.0, 0.4371, 0.0, 0.4431, 0.0, 0.4431, 0.0, 0.4371, 0.0, 0.4611, 0.0, 0.4671, 0.0, 0.4671, 0.0, 0.4611, 0.0, 0.485, 0.0, 0.491, 0.0, 0.491, 0.0, 0.485, 0.0, 0.509, 0.0, 0.515, 0.0, 0.515, 0.0, 0.509, 0.0, 0.5329, 0.0, 0.5389, 0.0, 0.5389, 0.0, 0.5329, 0.0, 0.5569, 0.0, 0.5629, 0.0, 0.5629, 0.0, 0.5569, 0.0, 0.5808, 0.0, 0.5868, 0.0, 0.5868, 0.0, 0.5808, 0.0, 0.6048, 0.0, 0.6108, 0.0, 0.6108, 0.0, 0.6048, 0.0, 0.988, 0.0, 0.994, 0.0, 0.994, 0.0, 0.988, 0.0, 0.6527, 0.0, 0.6587, 0.0, 0.6587, 0.0, 0.6527, 0.0, 0.6766, 0.0, 0.6826, 0.0, 0.6826, 0.0, 0.6766, 0.0, 0.8743, 0.0, 0.8802, 0.0, 0.8802, 0.0, 0.8743, 0.0, 0.7006, 0.0, 0.7066, 0.0, 0.7066, 0.0, 0.7006, 0.0, 0.7246, 0.0, 0.7305, 0.0, 0.7305, 0.0, 0.7246, 0.0, 0.7485, 0.0, 0.7545, 0.0, 0.7545, 0.0, 0.7485, 0.0, 0.7725, 0.0, 0.7784, 0.0, 0.7784, 0.0, 0.7725, 0.0, 0.7964, 0.0, 0.8024, 0.0, 0.8024, 0.0, 0.7964, 0.0, 0.8204, 0.0, 0.8263, 0.0, 0.8263, 0.0, 0.8204, 0.0, 0.8443, 0.0, 0.8503, 0.0, 0.8503, 0.0, 0.8443, 0.0, 0.8683, 0.0, 0.8743, 0.0, 0.8743, 0.0, 0.8683, 0.0, 0.8922, 0.0, 0.8982, 0.0, 0.8982, 0.0, 0.8922, 0.0, 0.9401, 0.0, 0.9461, 0.0, 0.9461, 0.0, 0.9401, 0.0, 0.8982, 0.0, 0.9042, 0.0, 0.9042, 0.0, 0.8982, 0.0, 0.4671, 0.0, 0.4731, 0.0, 0.4731, 0.0, 0.4671, 0.0, 0.08383, 0.0, 0.08982, 0.0, 0.08982, 0.0, 0.08383, 0.0, 0.9461, 0.0, 0.9521, 0.0, 0.9521, 0.0, 0.9461, 0.0, 0.1078, 0.0, 0.1138, 0.0, 0.1138, 0.0, 0.1078, 0.0, 0.1317, 0.0, 0.1377, 0.0, 0.1377, 0.0, 0.1317, 0.0, 0.2156, 0.0, 0.2874, 0.0, 0.2874, 0.0, 0.2156, 0.0, 0.3713, 0.0, 0.3772, 0.0, 0.3772, 0.0, 0.3713, 0.0, 0.9641, 0.0, 0.9701, 0.0, 0.9701, 0.0, 0.9641, 0.0, 0.4431, 0.0, 0.4491, 0.0, 0.4491, 0.0, 0.4431, 0.0, 0.491, 0.0, 0.497, 0.0, 0.497, 0.0, 0.491, 0.0, 0.515, 0.0, 0.521, 0.0, 0.521, 0.0, 0.515, 0.0, 0.6287, 0.0, 0.6347, 0.0, 0.6347, 0.0, 0.6287, 0.0, 0.5868, 0.0, 0.5928, 0.0, 0.5928, 0.0, 0.5868, 0.0, 0.6108, 0.0, 0.6168, 0.0, 0.6168, 0.0, 0.6108, 0.0, 0.6347, 0.0, 0.6407, 0.0, 0.6407, 0.0, 0.6347, 0.0, 0.6587, 0.0, 0.6647, 0.0, 0.6647, 0.0, 0.6587, 0.0, 0.6826, 0.0, 0.6886, 0.0, 0.6886, 0.0, 0.6826, 0.0, 0.7066, 0.0, 0.7126, 0.0, 0.7126, 0.0, 0.7066, 0.0, 0.7305, 0.0, 0.7365, 0.0, 0.7365, 0.0, 0.7305, 0.0, 0.7545, 0.0, 0.7605, 0.0, 0.7605, 0.0, 0.7545, 0.0, 0.7784, 0.0, 0.7844, 0.0, 0.7844, 0.0, 0.7784, 0.0, 0.8024, 0.0, 0.8084, 0.0, 0.8084, 0.0, 0.8024, 0.0, 0.8263, 0.0, 0.8323, 0.0, 0.8323, 0.0, 0.8263, 0.0, 0.8503, 0.0, 0.8563, 0.0, 0.8563, 0.0, 0.8503, 0.0, 0.5389, 0.0, 0.5449, 0.0, 0.5449, 0.0, 0.5389, 0.0, 0.9222, 0.0, 0.9281, 0.0, 0.9281, 0.0, 0.9222, 0.0, 0.9701, 0.0, 0.976, 0.0, 0.976, 0.0, 0.9701, 0.0, 0.994, 0.0, 1.0, 0.0, 1.0, 0.0, 0.994, 0.0, 0.5629, 0.0, 0.5689, 0.0, 0.5689, 0.0, 0.5629, 0.0, 0.4491, 0.0, 0.4551, 0.0, 0.4551, 0.0, 0.4491, 0.0, 0.9281, 0.0, 0.9341, 0.0, 0.9341, 0.0, 0.9281, 0.0, 0.3952, 0.0, 0.4012, 0.0, 0.4012, 0.0, 0.3952, 0.0, 0.08982, 0.0, 0.09581, 0.0, 0.09581, 0.0, 0.08982, 0.0, 0.1138, 0.0, 0.1198, 0.0, 0.1198, 0.0, 0.1138, 0.0, 0.1377, 0.0, 0.1437, 0.0, 0.1437, 0.0, 0.1377, 0.0, 0.1437, 0.0, 0.2156, 0.0, 0.2156, 0.0, 0.1437, 0.0, 0.2874, 0.0, 0.3473, 0.0, 0.3473, 0.0, 0.2874, 0.0, 0.3473, 0.0, 0.3593, 0.0, 0.3593, 0.0, 0.3473, 0.0, 0.3772, 0.0, 0.3832, 0.0, 0.3832, 0.0, 0.3772, 0.0, 0.4012, 0.0, 0.4072, 0.0, 0.4072, 0.0, 0.4012, 0.0, 0.4731, 0.0, 0.479, 0.0, 0.479, 0.0, 0.4731, 0.0, 0.497, 0.0, 0.503, 0.0, 0.503, 0.0, 0.497, 0.0, 0.5449, 0.0, 0.5509, 0.0, 0.5509, 0.0, 0.5449, 0.0, 0.5689, 0.0, 0.5749, 0.0, 0.5749, 0.0, 0.5689, 0.0, 0.5928, 0.0, 0.5988, 0.0, 0.5988, 0.0, 0.5928, 0.0, 0.6168, 0.0, 0.6228, 0.0, 0.6228, 0.0, 0.6168, 0.0, 0.6407, 0.0, 0.6467, 0.0, 0.6467, 0.0, 0.6407, 0.0, 0.6647, 0.0, 0.6707, 0.0, 0.6707, 0.0, 0.6647, 0.0, 0.521, 0.0, 0.5269, 0.0, 0.5269, 0.0, 0.521, 0.0, 0.6886, 0.0, 0.6946, 0.0, 0.6946, 0.0, 0.6886, 0.0, 0.4072, 0.0, 0.4132, 0.0, 0.4132, 0.0, 0.4072, 0.0, 0.7365, 0.0, 0.7425, 0.0, 0.7425, 0.0, 0.7365, 0.0, 0.7605, 0.0, 0.7665, 0.0, 0.7665, 0.0, 0.7605, 0.0, 0.7844, 0.0, 0.7904, 0.0, 0.7904, 0.0, 0.7844, 0.0, 0.8084, 0.0, 0.8144, 0.0, 0.8144, 0.0, 0.8084, 0.0, 0.8323, 0.0, 0.8383, 0.0, 0.8383, 0.0, 0.8323, 0.0, 0.8563, 0.0, 0.8623, 0.0, 0.8623, 0.0, 0.8563, 0.0, 0.8802, 0.0, 0.8862, 0.0, 0.8862, 0.0, 0.8802, 0.0, 0.9042, 0.0, 0.9102, 0.0, 0.9102, 0.0, 0.9042, 0.0, 0.9521, 0.0, 0.9581, 0.0, 0.9581, 0.0, 0.9521, 0.0, 0.976, 0.0, 0.982, 0.0, 0.982, 0.0, 0.976, 0.0, 0.3832, 0.0, 0.3892, 0.0, 0.3892, 0.0, 0.3832, 0.0, 0.0, 0.0, 0.07186, 0.0, 0.07186, 0.0, 0.0, 0.0])
me_baseplate.update()

# ---- objects
ob_backplate = bpy.data.objects.new('Backplate', me_backplate)
ob_baseplate = bpy.data.objects.new('Baseplate', me_baseplate)
ob_empty = bpy.data.objects.new('Empty', None)

# ---- transforms, parenting, visibility, modifiers, constraints
ob_backplate.location = (0.0, -1.3, 0.0)
ob_backplate.rotation_euler = (1.571, -0.0, 0.0)
ob_baseplate.location = (-0.1037, 0.0, 0.0)
ob_empty.location = (0.0, 0.0, 0.0)
ob_empty.scale = (4.0, 4.0, 1.0)
ob_empty.empty_display_type = 'IMAGE'
ob_empty.empty_display_size = 5.0
ob_empty.show_axis = True
ob_empty.lineart.crease_threshold = 0.0

# ---- collection membership
scene.collection.objects.link(ob_backplate)
scene.collection.objects.link(ob_baseplate)
col_collection.objects.link(ob_empty)

# ---- scene / render settings (as saved in the file)
scene.frame_start = 1; scene.frame_end = 250; scene.frame_set(0)
scene.render.engine = 'BLENDER_EEVEE_NEXT'
scene.cycles.use_denoising = False
scene.cycles.samples = 128
scene.cycles.sampling_pattern = 'TABULATED_SOBOL'
scene.cycles.use_adaptive_sampling = False
scene.cycles.use_light_tree = False
scene.view_settings.view_transform = 'Filmic'
scene.unit_settings.scale_length = 0.01
bpy.context.view_layer.update()

# ---- added for rendering (the .blend has no active camera and no usable light): camera, sun
cam_auto = bpy.data.cameras.new('AutoCamera')
cam_auto.lens = 50.0
cam_auto.sensor_width = 36.0
cam_auto.clip_end = 1000.0
ob_auto_camera = bpy.data.objects.new('AutoCamera', cam_auto)
scene.collection.objects.link(ob_auto_camera)
ob_auto_camera.location = (18.5691, -25.8984, 19.6068)
ob_auto_camera.rotation_euler = (1.09748, -7.21219e-08, 0.694738)
scene.camera = ob_auto_camera
light_auto_sun = bpy.data.lights.new('AutoSun', 'SUN')
light_auto_sun.energy = 3.0
light_auto_sun.angle = 0.0523599
ob_auto_sun = bpy.data.objects.new('AutoSun', light_auto_sun)
scene.collection.objects.link(ob_auto_sun)
ob_auto_sun.rotation_euler = (0.872665, 0.174533, 0.523599)
bpy.context.view_layer.update()
